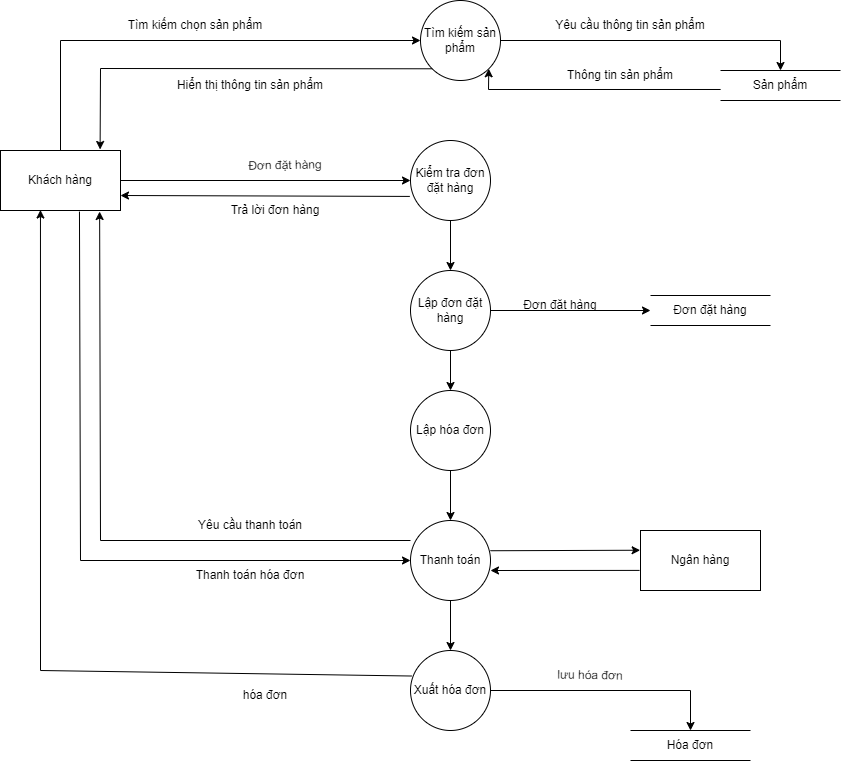

The diagram above was exported from draw.io. Its source (the exported page's mxGraphModel, read from the mxfile embedded in the PNG):
<mxGraphModel dx="1278" dy="521" grid="1" gridSize="10" guides="1" tooltips="1" connect="1" arrows="1" fold="1" page="1" pageScale="1" pageWidth="850" pageHeight="1100" math="0" shadow="0">
  <root>
    <mxCell id="0" />
    <mxCell id="1" parent="0" />
    <mxCell id="eqjeJVG2yPIGQ_m3zY1A-2" value="Khách hàng" style="rounded=0;whiteSpace=wrap;html=1;" parent="1" vertex="1">
      <mxGeometry y="260" width="120" height="60" as="geometry" />
    </mxCell>
    <mxCell id="eqjeJVG2yPIGQ_m3zY1A-3" value="Tìm kiếm sản phẩm" style="ellipse;whiteSpace=wrap;html=1;aspect=fixed;" parent="1" vertex="1">
      <mxGeometry x="420" y="110" width="80" height="80" as="geometry" />
    </mxCell>
    <mxCell id="eqjeJVG2yPIGQ_m3zY1A-4" value="Kiểm tra đơn đặt hàng" style="ellipse;whiteSpace=wrap;html=1;aspect=fixed;" parent="1" vertex="1">
      <mxGeometry x="410" y="250" width="80" height="80" as="geometry" />
    </mxCell>
    <mxCell id="eqjeJVG2yPIGQ_m3zY1A-5" value="Xuất hóa đơn" style="ellipse;whiteSpace=wrap;html=1;aspect=fixed;" parent="1" vertex="1">
      <mxGeometry x="410" y="760" width="80" height="80" as="geometry" />
    </mxCell>
    <mxCell id="eqjeJVG2yPIGQ_m3zY1A-6" value="Sản phẩm" style="shape=partialRectangle;whiteSpace=wrap;html=1;left=0;right=0;fillColor=none;" parent="1" vertex="1">
      <mxGeometry x="720" y="180" width="120" height="30" as="geometry" />
    </mxCell>
    <mxCell id="eqjeJVG2yPIGQ_m3zY1A-7" value="" style="endArrow=classic;html=1;rounded=0;entryX=0;entryY=0.5;entryDx=0;entryDy=0;exitX=0.5;exitY=0;exitDx=0;exitDy=0;" parent="1" source="eqjeJVG2yPIGQ_m3zY1A-2" target="eqjeJVG2yPIGQ_m3zY1A-3" edge="1">
      <mxGeometry width="50" height="50" relative="1" as="geometry">
        <mxPoint x="430" y="340" as="sourcePoint" />
        <mxPoint x="480" y="290" as="targetPoint" />
        <Array as="points">
          <mxPoint x="60" y="150" />
        </Array>
      </mxGeometry>
    </mxCell>
    <mxCell id="eqjeJVG2yPIGQ_m3zY1A-8" value="" style="endArrow=classic;html=1;rounded=0;exitX=1;exitY=0.5;exitDx=0;exitDy=0;entryX=0.5;entryY=0;entryDx=0;entryDy=0;" parent="1" source="eqjeJVG2yPIGQ_m3zY1A-3" target="eqjeJVG2yPIGQ_m3zY1A-6" edge="1">
      <mxGeometry width="50" height="50" relative="1" as="geometry">
        <mxPoint x="430" y="340" as="sourcePoint" />
        <mxPoint x="480" y="290" as="targetPoint" />
        <Array as="points">
          <mxPoint x="780" y="150" />
        </Array>
      </mxGeometry>
    </mxCell>
    <mxCell id="eqjeJVG2yPIGQ_m3zY1A-9" value="Thông tin sản phẩm" style="text;html=1;strokeColor=none;fillColor=none;align=center;verticalAlign=middle;whiteSpace=wrap;rounded=0;rotation=0;" parent="1" vertex="1">
      <mxGeometry x="540" y="170" width="160" height="30" as="geometry" />
    </mxCell>
    <mxCell id="eqjeJVG2yPIGQ_m3zY1A-10" value="Tìm kiếm chọn sản phẩm" style="text;html=1;strokeColor=none;fillColor=none;align=center;verticalAlign=middle;whiteSpace=wrap;rounded=0;rotation=0;" parent="1" vertex="1">
      <mxGeometry x="120" y="120" width="150" height="30" as="geometry" />
    </mxCell>
    <mxCell id="eqjeJVG2yPIGQ_m3zY1A-11" value="Yêu cầu thông tin sản phẩm" style="text;html=1;strokeColor=none;fillColor=none;align=center;verticalAlign=middle;whiteSpace=wrap;rounded=0;rotation=0;" parent="1" vertex="1">
      <mxGeometry x="530" y="120" width="200" height="30" as="geometry" />
    </mxCell>
    <mxCell id="eqjeJVG2yPIGQ_m3zY1A-12" value="" style="endArrow=classic;html=1;rounded=0;entryX=1;entryY=1;entryDx=0;entryDy=0;exitX=0.001;exitY=0.633;exitDx=0;exitDy=0;exitPerimeter=0;" parent="1" source="eqjeJVG2yPIGQ_m3zY1A-6" target="eqjeJVG2yPIGQ_m3zY1A-3" edge="1">
      <mxGeometry width="50" height="50" relative="1" as="geometry">
        <mxPoint x="430" y="310" as="sourcePoint" />
        <mxPoint x="480" y="260" as="targetPoint" />
        <Array as="points">
          <mxPoint x="488" y="199" />
        </Array>
      </mxGeometry>
    </mxCell>
    <mxCell id="eqjeJVG2yPIGQ_m3zY1A-13" value="Hiển thị thông tin sản phẩm" style="text;html=1;strokeColor=none;fillColor=none;align=center;verticalAlign=middle;whiteSpace=wrap;rounded=0;rotation=0;" parent="1" vertex="1">
      <mxGeometry x="170" y="180" width="160" height="30" as="geometry" />
    </mxCell>
    <mxCell id="eqjeJVG2yPIGQ_m3zY1A-14" value="" style="endArrow=classic;html=1;rounded=0;entryX=0.83;entryY=-0.017;entryDx=0;entryDy=0;exitX=0;exitY=1;exitDx=0;exitDy=0;entryPerimeter=0;" parent="1" source="eqjeJVG2yPIGQ_m3zY1A-3" target="eqjeJVG2yPIGQ_m3zY1A-2" edge="1">
      <mxGeometry width="50" height="50" relative="1" as="geometry">
        <mxPoint x="430" y="300" as="sourcePoint" />
        <mxPoint x="480" y="250" as="targetPoint" />
        <Array as="points">
          <mxPoint x="100" y="178" />
        </Array>
      </mxGeometry>
    </mxCell>
    <mxCell id="eqjeJVG2yPIGQ_m3zY1A-16" value="Đơn đặt hàng" style="shape=partialRectangle;whiteSpace=wrap;html=1;left=0;right=0;fillColor=none;" parent="1" vertex="1">
      <mxGeometry x="650" y="405" width="120" height="30" as="geometry" />
    </mxCell>
    <mxCell id="eqjeJVG2yPIGQ_m3zY1A-17" value="" style="endArrow=classic;html=1;rounded=0;exitX=0.5;exitY=1;exitDx=0;exitDy=0;entryX=0.5;entryY=0;entryDx=0;entryDy=0;" parent="1" source="eqjeJVG2yPIGQ_m3zY1A-4" target="1yN6tXGwbJ4X1LGZ5GVT-3" edge="1">
      <mxGeometry width="50" height="50" relative="1" as="geometry">
        <mxPoint x="610" y="300" as="sourcePoint" />
        <mxPoint x="560" y="340" as="targetPoint" />
      </mxGeometry>
    </mxCell>
    <mxCell id="eqjeJVG2yPIGQ_m3zY1A-20" value="Hóa đơn" style="shape=partialRectangle;whiteSpace=wrap;html=1;left=0;right=0;fillColor=none;" parent="1" vertex="1">
      <mxGeometry x="630" y="840" width="120" height="30" as="geometry" />
    </mxCell>
    <mxCell id="eqjeJVG2yPIGQ_m3zY1A-23" value="" style="endArrow=classic;html=1;rounded=0;entryX=0;entryY=0.5;entryDx=0;entryDy=0;exitX=1;exitY=0.5;exitDx=0;exitDy=0;" parent="1" source="1yN6tXGwbJ4X1LGZ5GVT-3" target="eqjeJVG2yPIGQ_m3zY1A-16" edge="1">
      <mxGeometry width="50" height="50" relative="1" as="geometry">
        <mxPoint x="340" y="440" as="sourcePoint" />
        <mxPoint x="390" y="390" as="targetPoint" />
      </mxGeometry>
    </mxCell>
    <mxCell id="eqjeJVG2yPIGQ_m3zY1A-24" value="" style="endArrow=classic;html=1;rounded=0;entryX=0.333;entryY=0.992;entryDx=0;entryDy=0;exitX=0.012;exitY=0.319;exitDx=0;exitDy=0;exitPerimeter=0;entryPerimeter=0;" parent="1" source="eqjeJVG2yPIGQ_m3zY1A-5" target="eqjeJVG2yPIGQ_m3zY1A-2" edge="1">
      <mxGeometry width="50" height="50" relative="1" as="geometry">
        <mxPoint x="420" y="480" as="sourcePoint" />
        <mxPoint x="390" y="390" as="targetPoint" />
        <Array as="points">
          <mxPoint x="40" y="780" />
        </Array>
      </mxGeometry>
    </mxCell>
    <mxCell id="eqjeJVG2yPIGQ_m3zY1A-25" value="" style="endArrow=classic;html=1;rounded=0;entryX=0.5;entryY=0;entryDx=0;entryDy=0;exitX=1;exitY=0.5;exitDx=0;exitDy=0;" parent="1" source="eqjeJVG2yPIGQ_m3zY1A-5" target="eqjeJVG2yPIGQ_m3zY1A-20" edge="1">
      <mxGeometry width="50" height="50" relative="1" as="geometry">
        <mxPoint x="340" y="440" as="sourcePoint" />
        <mxPoint x="390" y="390" as="targetPoint" />
        <Array as="points">
          <mxPoint x="690" y="800" />
        </Array>
      </mxGeometry>
    </mxCell>
    <mxCell id="eqjeJVG2yPIGQ_m3zY1A-26" value="" style="endArrow=classic;html=1;rounded=0;entryX=0;entryY=0.5;entryDx=0;entryDy=0;exitX=1;exitY=0.5;exitDx=0;exitDy=0;" parent="1" source="eqjeJVG2yPIGQ_m3zY1A-2" target="eqjeJVG2yPIGQ_m3zY1A-4" edge="1">
      <mxGeometry width="50" height="50" relative="1" as="geometry">
        <mxPoint x="390" y="420" as="sourcePoint" />
        <mxPoint x="440" y="370" as="targetPoint" />
      </mxGeometry>
    </mxCell>
    <mxCell id="jqYz_TDpAYwsmoGDRpEn-1" value="Đơn đặt hàng" style="text;html=1;strokeColor=none;fillColor=none;align=center;verticalAlign=middle;whiteSpace=wrap;rounded=0;rotation=-1;" parent="1" vertex="1">
      <mxGeometry x="225" y="260" width="120" height="30" as="geometry" />
    </mxCell>
    <mxCell id="jqYz_TDpAYwsmoGDRpEn-2" value="Đơn đặt hàng" style="text;html=1;strokeColor=none;fillColor=none;align=center;verticalAlign=middle;whiteSpace=wrap;rounded=0;rotation=0;" parent="1" vertex="1">
      <mxGeometry x="510" y="400" width="100" height="30" as="geometry" />
    </mxCell>
    <mxCell id="jqYz_TDpAYwsmoGDRpEn-3" value="lưu hóa đơn" style="text;html=1;strokeColor=none;fillColor=none;align=center;verticalAlign=middle;whiteSpace=wrap;rounded=0;rotation=1;" parent="1" vertex="1">
      <mxGeometry x="540" y="770" width="100" height="30" as="geometry" />
    </mxCell>
    <mxCell id="jqYz_TDpAYwsmoGDRpEn-4" value="hóa đơn" style="text;html=1;strokeColor=none;fillColor=none;align=center;verticalAlign=middle;whiteSpace=wrap;rounded=0;rotation=0;" parent="1" vertex="1">
      <mxGeometry x="220" y="790" width="90" height="30" as="geometry" />
    </mxCell>
    <mxCell id="_Gq2rlAHaDtLEYzOt1yW-2" value="Lập hóa đơn" style="ellipse;whiteSpace=wrap;html=1;aspect=fixed;" parent="1" vertex="1">
      <mxGeometry x="410" y="500" width="80" height="80" as="geometry" />
    </mxCell>
    <mxCell id="_Gq2rlAHaDtLEYzOt1yW-3" value="Thanh toán" style="ellipse;whiteSpace=wrap;html=1;aspect=fixed;" parent="1" vertex="1">
      <mxGeometry x="410" y="630" width="80" height="80" as="geometry" />
    </mxCell>
    <mxCell id="_Gq2rlAHaDtLEYzOt1yW-4" value="" style="endArrow=classic;html=1;rounded=0;exitX=0.5;exitY=1;exitDx=0;exitDy=0;entryX=0.5;entryY=0;entryDx=0;entryDy=0;" parent="1" source="_Gq2rlAHaDtLEYzOt1yW-2" target="_Gq2rlAHaDtLEYzOt1yW-3" edge="1">
      <mxGeometry width="50" height="50" relative="1" as="geometry">
        <mxPoint x="210" y="510" as="sourcePoint" />
        <mxPoint x="260" y="460" as="targetPoint" />
        <Array as="points" />
      </mxGeometry>
    </mxCell>
    <mxCell id="_Gq2rlAHaDtLEYzOt1yW-5" value="Yêu cầu thanh toán" style="text;html=1;strokeColor=none;fillColor=none;align=center;verticalAlign=middle;whiteSpace=wrap;rounded=0;" parent="1" vertex="1">
      <mxGeometry x="175" y="620" width="150" height="30" as="geometry" />
    </mxCell>
    <mxCell id="_Gq2rlAHaDtLEYzOt1yW-6" value="" style="endArrow=classic;html=1;rounded=0;exitX=0.658;exitY=1.018;exitDx=0;exitDy=0;exitPerimeter=0;entryX=0;entryY=0.5;entryDx=0;entryDy=0;" parent="1" source="eqjeJVG2yPIGQ_m3zY1A-2" target="_Gq2rlAHaDtLEYzOt1yW-3" edge="1">
      <mxGeometry width="50" height="50" relative="1" as="geometry">
        <mxPoint x="200" y="580" as="sourcePoint" />
        <mxPoint x="250" y="530" as="targetPoint" />
        <Array as="points">
          <mxPoint x="80" y="670" />
        </Array>
      </mxGeometry>
    </mxCell>
    <mxCell id="_Gq2rlAHaDtLEYzOt1yW-7" value="Thanh toán hóa đơn" style="text;html=1;strokeColor=none;fillColor=none;align=center;verticalAlign=middle;whiteSpace=wrap;rounded=0;" parent="1" vertex="1">
      <mxGeometry x="175" y="670" width="150" height="30" as="geometry" />
    </mxCell>
    <mxCell id="_Gq2rlAHaDtLEYzOt1yW-8" value="Ngân hàng" style="rounded=0;whiteSpace=wrap;html=1;" parent="1" vertex="1">
      <mxGeometry x="640" y="640" width="120" height="60" as="geometry" />
    </mxCell>
    <mxCell id="_Gq2rlAHaDtLEYzOt1yW-9" value="" style="endArrow=classic;html=1;rounded=0;exitX=0.999;exitY=0.378;exitDx=0;exitDy=0;exitPerimeter=0;entryX=-0.003;entryY=0.329;entryDx=0;entryDy=0;entryPerimeter=0;" parent="1" source="_Gq2rlAHaDtLEYzOt1yW-3" target="_Gq2rlAHaDtLEYzOt1yW-8" edge="1">
      <mxGeometry width="50" height="50" relative="1" as="geometry">
        <mxPoint x="530" y="530" as="sourcePoint" />
        <mxPoint x="580" y="480" as="targetPoint" />
        <Array as="points" />
      </mxGeometry>
    </mxCell>
    <mxCell id="_Gq2rlAHaDtLEYzOt1yW-10" value="" style="endArrow=classic;html=1;rounded=0;entryX=1;entryY=0.625;entryDx=0;entryDy=0;entryPerimeter=0;exitX=-0.008;exitY=0.665;exitDx=0;exitDy=0;exitPerimeter=0;" parent="1" source="_Gq2rlAHaDtLEYzOt1yW-8" target="_Gq2rlAHaDtLEYzOt1yW-3" edge="1">
      <mxGeometry width="50" height="50" relative="1" as="geometry">
        <mxPoint x="620" y="670" as="sourcePoint" />
        <mxPoint x="670" y="620" as="targetPoint" />
      </mxGeometry>
    </mxCell>
    <mxCell id="_Gq2rlAHaDtLEYzOt1yW-11" value="" style="endArrow=classic;html=1;rounded=0;exitX=0.5;exitY=1;exitDx=0;exitDy=0;entryX=0.5;entryY=0;entryDx=0;entryDy=0;" parent="1" source="_Gq2rlAHaDtLEYzOt1yW-3" target="eqjeJVG2yPIGQ_m3zY1A-5" edge="1">
      <mxGeometry width="50" height="50" relative="1" as="geometry">
        <mxPoint x="270" y="670" as="sourcePoint" />
        <mxPoint x="320" y="620" as="targetPoint" />
      </mxGeometry>
    </mxCell>
    <mxCell id="1yN6tXGwbJ4X1LGZ5GVT-1" value="" style="endArrow=classic;html=1;rounded=0;exitX=-0.008;exitY=0.699;exitDx=0;exitDy=0;entryX=1;entryY=0.75;entryDx=0;entryDy=0;exitPerimeter=0;" parent="1" source="eqjeJVG2yPIGQ_m3zY1A-4" target="eqjeJVG2yPIGQ_m3zY1A-2" edge="1">
      <mxGeometry width="50" height="50" relative="1" as="geometry">
        <mxPoint x="380" y="360" as="sourcePoint" />
        <mxPoint x="430" y="310" as="targetPoint" />
      </mxGeometry>
    </mxCell>
    <mxCell id="1yN6tXGwbJ4X1LGZ5GVT-2" value="Trả lời đơn hàng" style="text;html=1;strokeColor=none;fillColor=none;align=center;verticalAlign=middle;whiteSpace=wrap;rounded=0;" parent="1" vertex="1">
      <mxGeometry x="220" y="305" width="110" height="30" as="geometry" />
    </mxCell>
    <mxCell id="1yN6tXGwbJ4X1LGZ5GVT-3" value="Lập đơn đặt hàng" style="ellipse;whiteSpace=wrap;html=1;aspect=fixed;" parent="1" vertex="1">
      <mxGeometry x="410" y="380" width="80" height="80" as="geometry" />
    </mxCell>
    <mxCell id="1yN6tXGwbJ4X1LGZ5GVT-4" value="" style="endArrow=classic;html=1;rounded=0;exitX=0.5;exitY=1;exitDx=0;exitDy=0;entryX=0.5;entryY=0;entryDx=0;entryDy=0;" parent="1" source="1yN6tXGwbJ4X1LGZ5GVT-3" target="_Gq2rlAHaDtLEYzOt1yW-2" edge="1">
      <mxGeometry width="50" height="50" relative="1" as="geometry">
        <mxPoint x="620" y="440" as="sourcePoint" />
        <mxPoint x="670" y="390" as="targetPoint" />
      </mxGeometry>
    </mxCell>
    <mxCell id="1yN6tXGwbJ4X1LGZ5GVT-5" value="" style="endArrow=classic;html=1;rounded=0;exitX=0;exitY=0.25;exitDx=0;exitDy=0;exitPerimeter=0;entryX=0.826;entryY=1.017;entryDx=0;entryDy=0;entryPerimeter=0;" parent="1" source="_Gq2rlAHaDtLEYzOt1yW-3" target="eqjeJVG2yPIGQ_m3zY1A-2" edge="1">
      <mxGeometry width="50" height="50" relative="1" as="geometry">
        <mxPoint x="190" y="500" as="sourcePoint" />
        <mxPoint x="240" y="450" as="targetPoint" />
        <Array as="points">
          <mxPoint x="100" y="650" />
        </Array>
      </mxGeometry>
    </mxCell>
  </root>
</mxGraphModel>